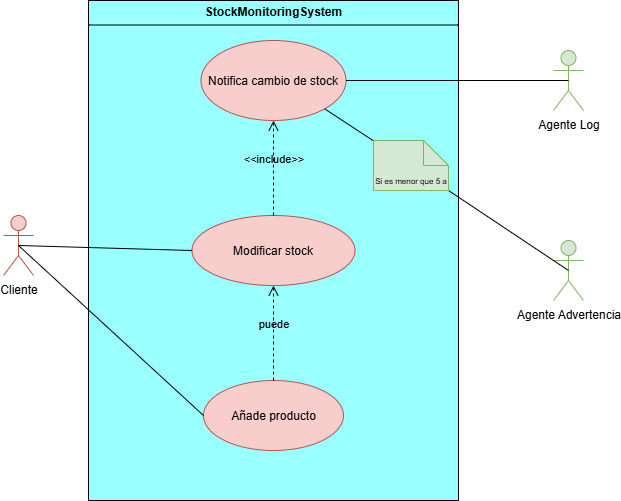

The diagram above was exported from draw.io. Its source (the exported page's mxGraphModel, read from the mxfile embedded in the PNG):
<mxGraphModel dx="1197" dy="708" grid="1" gridSize="10" guides="1" tooltips="1" connect="1" arrows="1" fold="1" page="1" pageScale="1" pageWidth="827" pageHeight="1169" math="0" shadow="0">
  <root>
    <mxCell id="0" />
    <mxCell id="1" parent="0" />
    <mxCell id="ZJ6ElzYwBJKXTfG7ERDk-1" value="Cliente" style="shape=umlActor;verticalLabelPosition=bottom;verticalAlign=top;html=1;fillColor=#f8cecc;strokeColor=#b85450;" vertex="1" parent="1">
      <mxGeometry x="210" y="235" width="30" height="60" as="geometry" />
    </mxCell>
    <mxCell id="ZJ6ElzYwBJKXTfG7ERDk-7" value="&lt;p style=&quot;margin:0px;margin-top:4px;text-align:center;&quot;&gt;&lt;b&gt;StockMonitoringSystem&lt;/b&gt;&lt;/p&gt;&lt;hr size=&quot;1&quot; style=&quot;border-style:solid;&quot;&gt;&lt;div style=&quot;height:2px;&quot;&gt;&lt;/div&gt;" style="verticalAlign=top;align=left;overflow=fill;html=1;whiteSpace=wrap;fillColor=#99FFFF;" vertex="1" parent="1">
      <mxGeometry x="295" y="20" width="370" height="500" as="geometry" />
    </mxCell>
    <mxCell id="ZJ6ElzYwBJKXTfG7ERDk-12" value="Modificar stock" style="ellipse;whiteSpace=wrap;html=1;fillColor=#f8cecc;strokeColor=#b85450;" vertex="1" parent="1">
      <mxGeometry x="398.5" y="235" width="163" height="70" as="geometry" />
    </mxCell>
    <mxCell id="ZJ6ElzYwBJKXTfG7ERDk-17" value="Notifica cambio de stock" style="ellipse;whiteSpace=wrap;html=1;fillColor=#f8cecc;strokeColor=#b85450;" vertex="1" parent="1">
      <mxGeometry x="407.5" y="60" width="145" height="80" as="geometry" />
    </mxCell>
    <mxCell id="ZJ6ElzYwBJKXTfG7ERDk-25" value="" style="endArrow=none;html=1;rounded=0;exitX=0.5;exitY=0.5;exitDx=0;exitDy=0;exitPerimeter=0;entryX=0;entryY=0.5;entryDx=0;entryDy=0;" edge="1" parent="1" source="ZJ6ElzYwBJKXTfG7ERDk-1" target="ZJ6ElzYwBJKXTfG7ERDk-12">
      <mxGeometry width="50" height="50" relative="1" as="geometry">
        <mxPoint x="760" y="360" as="sourcePoint" />
        <mxPoint x="810" y="310" as="targetPoint" />
      </mxGeometry>
    </mxCell>
    <mxCell id="ZJ6ElzYwBJKXTfG7ERDk-31" value="&amp;lt;&amp;lt;include&amp;gt;&amp;gt;" style="endArrow=open;startArrow=none;endFill=0;startFill=0;endSize=8;html=1;verticalAlign=bottom;dashed=1;labelBackgroundColor=none;rounded=0;exitX=0.5;exitY=0;exitDx=0;exitDy=0;entryX=0.5;entryY=1;entryDx=0;entryDy=0;" edge="1" parent="1" source="ZJ6ElzYwBJKXTfG7ERDk-12" target="ZJ6ElzYwBJKXTfG7ERDk-17">
      <mxGeometry width="160" relative="1" as="geometry">
        <mxPoint x="680" y="110" as="sourcePoint" />
        <mxPoint x="480" y="110" as="targetPoint" />
      </mxGeometry>
    </mxCell>
    <mxCell id="ZJ6ElzYwBJKXTfG7ERDk-32" value="Añade producto" style="ellipse;whiteSpace=wrap;html=1;fillColor=#f8cecc;strokeColor=#b85450;" vertex="1" parent="1">
      <mxGeometry x="410" y="400" width="140" height="70" as="geometry" />
    </mxCell>
    <mxCell id="ZJ6ElzYwBJKXTfG7ERDk-35" value="" style="endArrow=none;html=1;rounded=0;exitX=0.5;exitY=0.5;exitDx=0;exitDy=0;exitPerimeter=0;entryX=0;entryY=0.5;entryDx=0;entryDy=0;" edge="1" parent="1" source="ZJ6ElzYwBJKXTfG7ERDk-1" target="ZJ6ElzYwBJKXTfG7ERDk-32">
      <mxGeometry width="50" height="50" relative="1" as="geometry">
        <mxPoint x="750" y="250" as="sourcePoint" />
        <mxPoint x="800" y="200" as="targetPoint" />
      </mxGeometry>
    </mxCell>
    <mxCell id="ZJ6ElzYwBJKXTfG7ERDk-36" value="Agente Log" style="shape=umlActor;verticalLabelPosition=bottom;verticalAlign=top;html=1;outlineConnect=0;fillColor=#d5e8d4;strokeColor=#82b366;" vertex="1" parent="1">
      <mxGeometry x="760" y="70" width="30" height="60" as="geometry" />
    </mxCell>
    <mxCell id="ZJ6ElzYwBJKXTfG7ERDk-37" value="Agente Advertencia" style="shape=umlActor;verticalLabelPosition=bottom;verticalAlign=top;html=1;outlineConnect=0;fillColor=#d5e8d4;strokeColor=#82b366;" vertex="1" parent="1">
      <mxGeometry x="760" y="260" width="30" height="60" as="geometry" />
    </mxCell>
    <mxCell id="ZJ6ElzYwBJKXTfG7ERDk-40" value="" style="endArrow=none;html=1;rounded=0;exitX=1;exitY=0.5;exitDx=0;exitDy=0;entryX=0.5;entryY=0.5;entryDx=0;entryDy=0;entryPerimeter=0;" edge="1" parent="1" source="ZJ6ElzYwBJKXTfG7ERDk-17" target="ZJ6ElzYwBJKXTfG7ERDk-36">
      <mxGeometry width="50" height="50" relative="1" as="geometry">
        <mxPoint x="810" y="190" as="sourcePoint" />
        <mxPoint x="860" y="140" as="targetPoint" />
      </mxGeometry>
    </mxCell>
    <mxCell id="ZJ6ElzYwBJKXTfG7ERDk-45" value="" style="endArrow=none;html=1;rounded=0;exitX=1;exitY=1;exitDx=0;exitDy=0;entryX=0.5;entryY=0.5;entryDx=0;entryDy=0;entryPerimeter=0;" edge="1" parent="1" source="ZJ6ElzYwBJKXTfG7ERDk-47" target="ZJ6ElzYwBJKXTfG7ERDk-37">
      <mxGeometry width="50" height="50" relative="1" as="geometry">
        <mxPoint x="960" y="190" as="sourcePoint" />
        <mxPoint x="1010" y="140" as="targetPoint" />
      </mxGeometry>
    </mxCell>
    <mxCell id="ZJ6ElzYwBJKXTfG7ERDk-46" value="puede" style="endArrow=open;startArrow=none;endFill=0;startFill=0;endSize=8;html=1;verticalAlign=bottom;dashed=1;labelBackgroundColor=none;rounded=0;exitX=0.5;exitY=0;exitDx=0;exitDy=0;" edge="1" parent="1" source="ZJ6ElzYwBJKXTfG7ERDk-32" target="ZJ6ElzYwBJKXTfG7ERDk-12">
      <mxGeometry width="160" relative="1" as="geometry">
        <mxPoint x="750" y="130" as="sourcePoint" />
        <mxPoint x="910" y="130" as="targetPoint" />
      </mxGeometry>
    </mxCell>
    <mxCell id="ZJ6ElzYwBJKXTfG7ERDk-49" value="" style="endArrow=none;html=1;rounded=0;exitX=1;exitY=1;exitDx=0;exitDy=0;entryX=0.5;entryY=0.5;entryDx=0;entryDy=0;entryPerimeter=0;" edge="1" parent="1" source="ZJ6ElzYwBJKXTfG7ERDk-17" target="ZJ6ElzYwBJKXTfG7ERDk-47">
      <mxGeometry width="50" height="50" relative="1" as="geometry">
        <mxPoint x="531" y="128" as="sourcePoint" />
        <mxPoint x="775" y="290" as="targetPoint" />
      </mxGeometry>
    </mxCell>
    <mxCell id="ZJ6ElzYwBJKXTfG7ERDk-47" value="&lt;font style=&quot;font-size: 8px;&quot;&gt;Si es menor que 5 a&lt;/font&gt;" style="shape=note2;boundedLbl=1;whiteSpace=wrap;html=1;size=25;verticalAlign=top;align=center;fillColor=#d5e8d4;strokeColor=#82b366;" vertex="1" parent="1">
      <mxGeometry x="580" y="160" width="75" height="50" as="geometry" />
    </mxCell>
  </root>
</mxGraphModel>